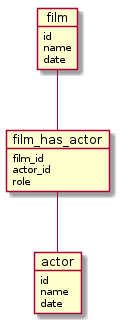

The diagram above was rendered by PlantUML. Its source (embedded in the PNG):
@startuml
skinparam backgroundColor white
object film {
   id
   name
   date
}

object film_has_actor {
   film_id
   actor_id
   role
}

object actor {
   id
   name
   date
}

film -- film_has_actor
film_has_actor --actor
	


@enduml